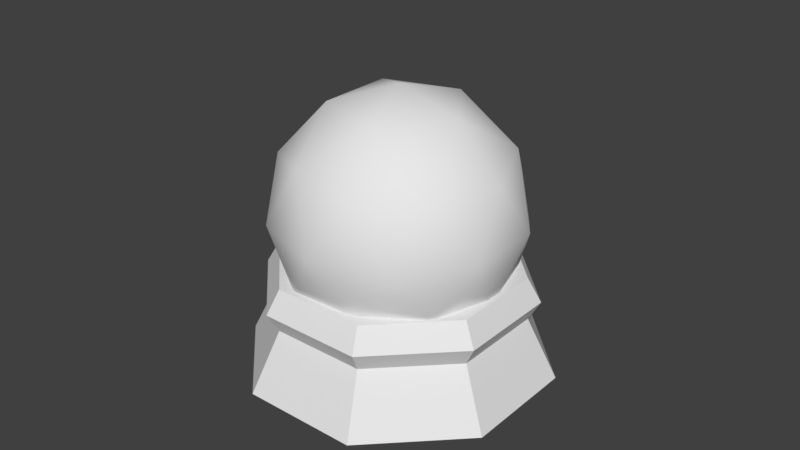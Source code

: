 # Source: Cockpit2.blend  (saved by Blender 2.78.0; exported with 4.5.12 LTS)
import bpy
from mathutils import Matrix  # noqa: F401  (used for matrix-valued properties, if any)

bpy.ops.wm.read_factory_settings(use_empty=True)
scene = bpy.context.scene
scene.name = 'Scene'

# ---- collections
col_collection_1 = bpy.data.collections.new('Collection 1'); scene.collection.children.link(col_collection_1)

# ---- materials (node trees are filled in below, after node groups)
mat_material_ring = bpy.data.materials.new('Material.Ring')
mat_material_ring.alpha_threshold = 0.0
mat_material_ring.use_transparent_shadow = False
mat_material_ring.roughness = 0.5
mat_material_base = bpy.data.materials.new('Material.Base')
mat_material_base.alpha_threshold = 0.0
mat_material_base.use_transparent_shadow = False
mat_material_base.roughness = 0.5
mat_material_sphere = bpy.data.materials.new('Material.Sphere')
mat_material_sphere.alpha_threshold = 0.0
mat_material_sphere.use_transparent_shadow = False
mat_material_sphere.roughness = 0.5

# ---- material node trees

# ---- world
world_world = bpy.data.worlds.new('World'); scene.world = world_world
world_world.color = (0.05088, 0.05088, 0.05088)
world_world.use_sun_shadow = False
world_world.sun_shadow_jitter_overblur = 0.0
world_world.cycles.sampling_method = 'MANUAL'

# ---- meshes
me_torus_001 = bpy.data.meshes.new('Torus.001')
me_torus_001.from_pydata([(1.25, 0.0, 0.0), (1.125, 0.0, 0.2165), (0.875, 0.0, 0.2165), (0.75, 0.0, 3.062e-17), (0.875, 0.0, -0.2165), (1.125, 0.0, -0.2165), (0.8839, 0.8839, 0.0), (0.7955, 0.7955, 0.2165), (0.6187, 0.6187, 0.2165), (0.5303, 0.5303, 3.062e-17), (0.6187, 0.6187, -0.2165), (0.7955, 0.7955, -0.2165), (5.96e-08, 1.25, 0.0), (1.192e-07, 1.125, 0.2165), (8.941e-08, 0.875, 0.2165), (8.941e-08, 0.75, 3.062e-17), (8.941e-08, 0.875, -0.2165), (1.192e-07, 1.125, -0.2165), (-0.8839, 0.8839, 0.0), (-0.7955, 0.7955, 0.2165), (-0.6187, 0.6187, 0.2165), (-0.5303, 0.5303, 3.062e-17), (-0.6187, 0.6187, -0.2165), (-0.7955, 0.7955, -0.2165), (-1.25, 1.093e-07, 0.0), (-1.125, 9.835e-08, 0.2165), (-0.875, 7.649e-08, 0.2165), (-0.75, 6.557e-08, 3.062e-17), (-0.875, 7.649e-08, -0.2165), (-1.125, 9.835e-08, -0.2165), (-0.8839, -0.8839, 0.0), (-0.7955, -0.7955, 0.2165), (-0.6187, -0.6187, 0.2165), (-0.5303, -0.5303, 3.062e-17), (-0.6187, -0.6187, -0.2165), (-0.7955, -0.7955, -0.2165), (5.96e-08, -1.25, 0.0), (1.192e-07, -1.125, 0.2165), (8.941e-08, -0.875, 0.2165), (8.941e-08, -0.75, 3.062e-17), (8.941e-08, -0.875, -0.2165), (1.192e-07, -1.125, -0.2165), (0.8839, -0.8839, 0.0), (0.7955, -0.7955, 0.2165), (0.6187, -0.6187, 0.2165), (0.5303, -0.5303, 3.062e-17), (0.6187, -0.6187, -0.2165), (0.7955, -0.7955, -0.2165)], [], [(0, 6, 7, 1), (1, 7, 8, 2), (2, 8, 9, 3), (3, 9, 10, 4), (4, 10, 11, 5), (0, 5, 11, 6), (6, 12, 13, 7), (7, 13, 14, 8), (8, 14, 15, 9), (9, 15, 16, 10), (10, 16, 17, 11), (11, 17, 12, 6), (12, 18, 19, 13), (13, 19, 20, 14), (14, 20, 21, 15), (15, 21, 22, 16), (16, 22, 23, 17), (17, 23, 18, 12), (18, 24, 25, 19), (19, 25, 26, 20), (20, 26, 27, 21), (21, 27, 28, 22), (22, 28, 29, 23), (23, 29, 24, 18), (24, 30, 31, 25), (25, 31, 32, 26), (26, 32, 33, 27), (27, 33, 34, 28), (28, 34, 35, 29), (29, 35, 30, 24), (30, 36, 37, 31), (31, 37, 38, 32), (32, 38, 39, 33), (33, 39, 40, 34), (34, 40, 41, 35), (35, 41, 36, 30), (36, 42, 43, 37), (37, 43, 44, 38), (38, 44, 45, 39), (39, 45, 46, 40), (40, 46, 47, 41), (41, 47, 42, 36), (42, 0, 1, 43), (43, 1, 2, 44), (44, 2, 3, 45), (45, 3, 4, 46), (46, 4, 5, 47), (47, 5, 0, 42)])
me_torus_001.materials.append(mat_material_ring)
me_torus_001.use_remesh_preserve_volume = False
me_torus_001.use_remesh_preserve_attributes = False
me_torus_001.use_mirror_vertex_groups = False
me_torus_001.update()
me_cylinder = bpy.data.meshes.new('Cylinder')
me_cylinder.from_pydata([(0.0, 1.0, -0.5292), (-1.958e-09, 0.7373, 0.0), (0.7071, 0.7071, -0.5292), (0.5213, 0.5213, 0.0), (1.0, -4.371e-08, -0.5292), (0.7373, -3.027e-08, 0.0), (0.7071, -0.7071, -0.5292), (0.5213, -0.5213, 0.0), (-8.742e-08, -1.0, -0.5292), (-6.641e-08, -0.7373, 0.0), (-0.7071, -0.7071, -0.5292), (-0.5213, -0.5213, 0.0), (-1.0, 1.192e-08, -0.5292), (-0.7373, 1.075e-08, 0.0), (-0.7071, 0.7071, -0.5292), (-0.5213, 0.5213, 0.0)], [], [(0, 1, 3, 2), (2, 3, 5, 4), (4, 5, 7, 6), (6, 7, 9, 8), (8, 9, 11, 10), (10, 11, 13, 12), (3, 1, 15, 13, 11, 9, 7, 5), (12, 13, 15, 14), (14, 15, 1, 0), (0, 2, 4, 6, 8, 10, 12, 14)])
me_cylinder.materials.append(mat_material_base)
me_cylinder.use_remesh_preserve_volume = False
me_cylinder.use_remesh_preserve_attributes = False
me_cylinder.use_mirror_vertex_groups = False
me_cylinder.update()
me_icosphere = bpy.data.meshes.new('Icosphere')
me_icosphere.from_pydata([(0.0, 0.0, -1.0), (0.7236, -0.5257, -0.4472), (-0.2764, -0.8506, -0.4472), (-0.8944, 0.0, -0.4472), (-0.2764, 0.8506, -0.4472), (0.7236, 0.5257, -0.4472), (0.2764, -0.8506, 0.4472), (-0.7236, -0.5257, 0.4472), (-0.7236, 0.5257, 0.4472), (0.2764, 0.8506, 0.4472), (0.8944, 0.0, 0.4472), (0.0, 0.0, 1.0), (-0.1625, -0.5, -0.8507), (0.4253, -0.309, -0.8507), (0.2629, -0.809, -0.5257), (0.8506, 0.0, -0.5257), (0.4253, 0.309, -0.8507), (-0.5257, 0.0, -0.8507), (-0.6882, -0.5, -0.5257), (-0.1625, 0.5, -0.8507), (-0.6882, 0.5, -0.5257), (0.2629, 0.809, -0.5257), (0.9511, -0.309, 0.0), (0.9511, 0.309, 0.0), (0.0, -1.0, 0.0), (0.5878, -0.809, 0.0), (-0.9511, -0.309, 0.0), (-0.5878, -0.809, 0.0), (-0.5878, 0.809, 0.0), (-0.9511, 0.309, 0.0), (0.5878, 0.809, 0.0), (0.0, 1.0, 0.0), (0.6882, -0.5, 0.5257), (-0.2629, -0.809, 0.5257), (-0.8506, 0.0, 0.5257), (-0.2629, 0.809, 0.5257), (0.6882, 0.5, 0.5257), (0.1625, -0.5, 0.8507), (0.5257, 0.0, 0.8507), (-0.4253, -0.309, 0.8507), (-0.4253, 0.309, 0.8507), (0.1625, 0.5, 0.8507)], [], [(0, 13, 12), (1, 13, 15), (0, 12, 17), (0, 17, 19), (0, 19, 16), (1, 15, 22), (2, 14, 24), (3, 18, 26), (4, 20, 28), (5, 21, 30), (1, 22, 25), (2, 24, 27), (3, 26, 29), (4, 28, 31), (5, 30, 23), (6, 32, 37), (7, 33, 39), (8, 34, 40), (9, 35, 41), (10, 36, 38), (38, 41, 11), (38, 36, 41), (36, 9, 41), (41, 40, 11), (41, 35, 40), (35, 8, 40), (40, 39, 11), (40, 34, 39), (34, 7, 39), (39, 37, 11), (39, 33, 37), (33, 6, 37), (37, 38, 11), (37, 32, 38), (32, 10, 38), (23, 36, 10), (23, 30, 36), (30, 9, 36), (31, 35, 9), (31, 28, 35), (28, 8, 35), (29, 34, 8), (29, 26, 34), (26, 7, 34), (27, 33, 7), (27, 24, 33), (24, 6, 33), (25, 32, 6), (25, 22, 32), (22, 10, 32), (30, 31, 9), (30, 21, 31), (21, 4, 31), (28, 29, 8), (28, 20, 29), (20, 3, 29), (26, 27, 7), (26, 18, 27), (18, 2, 27), (24, 25, 6), (24, 14, 25), (14, 1, 25), (22, 23, 10), (22, 15, 23), (15, 5, 23), (16, 21, 5), (16, 19, 21), (19, 4, 21), (19, 20, 4), (19, 17, 20), (17, 3, 20), (17, 18, 3), (17, 12, 18), (12, 2, 18), (15, 16, 5), (15, 13, 16), (13, 0, 16), (12, 14, 2), (12, 13, 14), (13, 1, 14)])
me_icosphere.polygons.foreach_set('use_smooth', [True] * 80)
me_icosphere.materials.append(mat_material_sphere)
me_icosphere.use_remesh_preserve_volume = False
me_icosphere.use_remesh_preserve_attributes = False
me_icosphere.use_mirror_vertex_groups = False
me_icosphere.update()

# ---- objects
ob_ring = bpy.data.objects.new('Ring', me_torus_001)
ob_base = bpy.data.objects.new('Base', me_cylinder)
ob_sphere = bpy.data.objects.new('Sphere', me_icosphere)

# ---- transforms, parenting, visibility, modifiers, constraints
ob_ring.location = (0.0, 0.0, -0.4831)
ob_ring.rotation_euler = (0.0, -0.0, 0.3927)
ob_ring.scale = (0.7045, 0.7045, 0.7045)
ob_ring.lineart.crease_threshold = 0.0
ob_base.location = (0.0, 0.0, -0.4708)
ob_base.rotation_euler = (0.0, 0.0, 0.3927)
ob_base.lineart.crease_threshold = 0.0
ob_sphere.location = (0.0, 0.0, 0.0)
ob_sphere.scale = (0.803, 0.803, 0.803)
ob_sphere.lineart.crease_threshold = 0.0

# ---- collection membership
col_collection_1.objects.link(ob_ring)
col_collection_1.objects.link(ob_base)
col_collection_1.objects.link(ob_sphere)

# ---- scene / render settings (as saved in the file)
scene.frame_start = 1; scene.frame_end = 250; scene.frame_set(1)
scene.render.engine = 'BLENDER_EEVEE_NEXT'
scene.render.resolution_percentage = 50
scene.render.dither_intensity = 0.0
scene.cycles.use_denoising = False
scene.cycles.samples = 128
scene.cycles.sampling_pattern = 'TABULATED_SOBOL'
scene.cycles.light_sampling_threshold = 0.0
scene.cycles.use_adaptive_sampling = False
scene.cycles.use_light_tree = False
scene.cycles.blur_glossy = 0.0
scene.cycles.sample_clamp_indirect = 0.0
scene.view_settings.view_transform = 'Standard'
bpy.context.view_layer.update()

# ---- added for rendering (the .blend has no active camera and no usable light): camera, sun
cam_auto = bpy.data.cameras.new('AutoCamera')
cam_auto.lens = 50.0
cam_auto.sensor_width = 36.0
cam_auto.clip_end = 1000.0
ob_auto_camera = bpy.data.objects.new('AutoCamera', cam_auto)
scene.collection.objects.link(ob_auto_camera)
ob_auto_camera.location = (3.80444, -4.56533, 2.94508)
ob_auto_camera.rotation_euler = (1.09748, -7.21219e-08, 0.694738)
scene.camera = ob_auto_camera
light_auto_sun = bpy.data.lights.new('AutoSun', 'SUN')
light_auto_sun.energy = 3.0
light_auto_sun.angle = 0.0523599
ob_auto_sun = bpy.data.objects.new('AutoSun', light_auto_sun)
scene.collection.objects.link(ob_auto_sun)
ob_auto_sun.rotation_euler = (0.872665, 0.174533, 0.523599)
bpy.context.view_layer.update()
